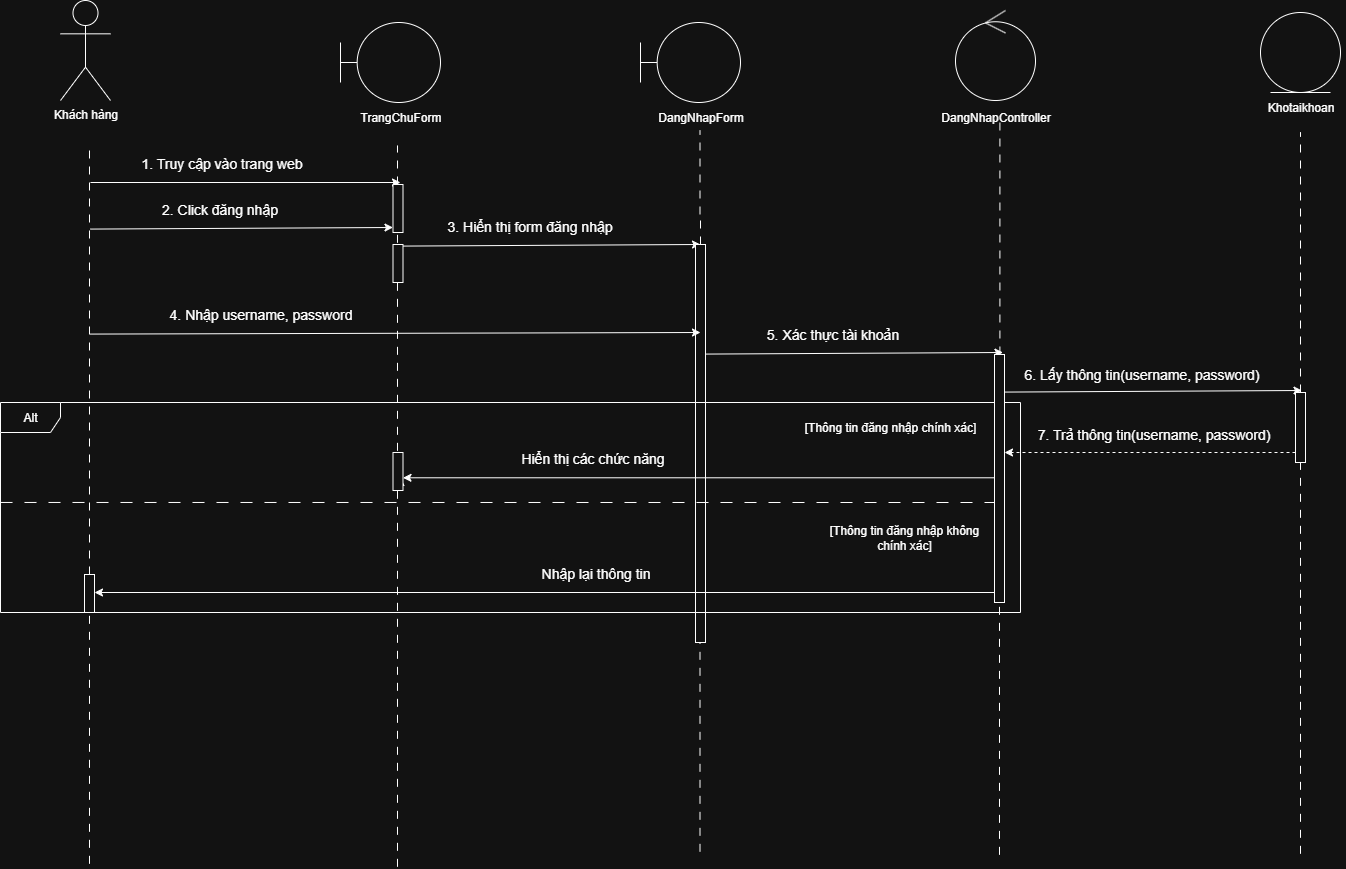

The diagram above was exported from draw.io. Its source (the exported page's mxGraphModel, read from the mxfile embedded in the PNG):
<mxGraphModel dx="882" dy="472" grid="1" gridSize="10" guides="1" tooltips="1" connect="1" arrows="1" fold="1" page="1" pageScale="1" pageWidth="827" pageHeight="1169" math="0" shadow="0">
  <root>
    <mxCell id="0" />
    <mxCell id="1" parent="0" />
    <mxCell id="J_m-SotPm51IbVRAq7Jp-1" value="Khách hàng" style="shape=umlActor;verticalLabelPosition=bottom;verticalAlign=top;html=1;" parent="1" vertex="1">
      <mxGeometry x="280" y="188" width="50" height="100" as="geometry" />
    </mxCell>
    <mxCell id="J_m-SotPm51IbVRAq7Jp-2" value="" style="group" parent="1" connectable="0" vertex="1">
      <mxGeometry x="560" y="210" width="115" height="110" as="geometry" />
    </mxCell>
    <mxCell id="J_m-SotPm51IbVRAq7Jp-3" value="" style="shape=umlBoundary;whiteSpace=wrap;html=1;" parent="J_m-SotPm51IbVRAq7Jp-2" vertex="1">
      <mxGeometry width="100" height="80" as="geometry" />
    </mxCell>
    <mxCell id="J_m-SotPm51IbVRAq7Jp-4" value="TrangChuForm" style="text;html=1;align=center;verticalAlign=middle;resizable=0;points=[];autosize=1;strokeColor=none;fillColor=none;" parent="J_m-SotPm51IbVRAq7Jp-2" vertex="1">
      <mxGeometry x="10" y="80" width="100" height="30" as="geometry" />
    </mxCell>
    <mxCell id="J_m-SotPm51IbVRAq7Jp-11" value="" style="endArrow=none;html=1;rounded=0;dashed=1;dashPattern=8 8;" parent="1" source="mOzxFsjtg9nm6xLBkyfi-17" edge="1">
      <mxGeometry width="50" height="50" relative="1" as="geometry">
        <mxPoint x="309" y="1051.3333740234375" as="sourcePoint" />
        <mxPoint x="309" y="330" as="targetPoint" />
      </mxGeometry>
    </mxCell>
    <mxCell id="J_m-SotPm51IbVRAq7Jp-12" value="" style="endArrow=none;html=1;rounded=0;dashed=1;dashPattern=8 8;" parent="1" source="yyha-DGvuMmWFuBEqppL-1" edge="1">
      <mxGeometry width="50" height="50" relative="1" as="geometry">
        <mxPoint x="617" y="1054.3333740234375" as="sourcePoint" />
        <mxPoint x="617" y="333" as="targetPoint" />
      </mxGeometry>
    </mxCell>
    <mxCell id="J_m-SotPm51IbVRAq7Jp-13" value="" style="endArrow=none;html=1;rounded=0;dashed=1;dashPattern=8 8;" parent="1" source="7_zAyGnossm4ktr7DxBd-8" edge="1">
      <mxGeometry width="50" height="50" relative="1" as="geometry">
        <mxPoint x="1520" y="1041.3333740234375" as="sourcePoint" />
        <mxPoint x="1520" y="320" as="targetPoint" />
      </mxGeometry>
    </mxCell>
    <mxCell id="J_m-SotPm51IbVRAq7Jp-14" value="" style="endArrow=none;html=1;rounded=0;dashed=1;dashPattern=8 8;" parent="1" edge="1">
      <mxGeometry width="50" height="50" relative="1" as="geometry">
        <mxPoint x="919.5" y="402" as="sourcePoint" />
        <mxPoint x="919.5" y="318" as="targetPoint" />
      </mxGeometry>
    </mxCell>
    <mxCell id="J_m-SotPm51IbVRAq7Jp-15" value="" style="endArrow=classic;html=1;rounded=0;" parent="1" edge="1">
      <mxGeometry width="50" height="50" relative="1" as="geometry">
        <mxPoint x="310" y="370" as="sourcePoint" />
        <mxPoint x="620" y="370" as="targetPoint" />
      </mxGeometry>
    </mxCell>
    <mxCell id="J_m-SotPm51IbVRAq7Jp-16" value="&lt;font style=&quot;font-size: 14px;&quot;&gt;1. Truy cập vào trang web&lt;/font&gt;" style="edgeLabel;html=1;align=center;verticalAlign=middle;resizable=0;points=[];" parent="J_m-SotPm51IbVRAq7Jp-15" connectable="0" vertex="1">
      <mxGeometry x="-0.3352" y="-2" relative="1" as="geometry">
        <mxPoint x="27" y="-22" as="offset" />
      </mxGeometry>
    </mxCell>
    <mxCell id="yyha-DGvuMmWFuBEqppL-2" value="" style="endArrow=none;html=1;rounded=0;dashed=1;dashPattern=8 8;" parent="1" target="yyha-DGvuMmWFuBEqppL-1" edge="1">
      <mxGeometry width="50" height="50" relative="1" as="geometry">
        <mxPoint x="617" y="1054.3333740234375" as="sourcePoint" />
        <mxPoint x="617" y="333" as="targetPoint" />
      </mxGeometry>
    </mxCell>
    <mxCell id="yyha-DGvuMmWFuBEqppL-1" value="" style="html=1;points=[[0,0,0,0,5],[0,1,0,0,-5],[1,0,0,0,5],[1,1,0,0,-5]];perimeter=orthogonalPerimeter;outlineConnect=0;targetShapes=umlLifeline;portConstraint=eastwest;newEdgeStyle={&quot;curved&quot;:0,&quot;rounded&quot;:0};" parent="1" vertex="1">
      <mxGeometry x="612.5" y="372" width="10" height="48" as="geometry" />
    </mxCell>
    <mxCell id="yyha-DGvuMmWFuBEqppL-3" value="" style="endArrow=classic;html=1;rounded=0;entryX=0;entryY=1;entryDx=0;entryDy=-5;entryPerimeter=0;" parent="1" target="yyha-DGvuMmWFuBEqppL-1" edge="1">
      <mxGeometry width="50" height="50" relative="1" as="geometry">
        <mxPoint x="310" y="416.58" as="sourcePoint" />
        <mxPoint x="607.5" y="416.58" as="targetPoint" />
      </mxGeometry>
    </mxCell>
    <mxCell id="yyha-DGvuMmWFuBEqppL-4" value="&lt;span style=&quot;font-size: 14px;&quot;&gt;2. Click đăng nhập&lt;/span&gt;" style="edgeLabel;html=1;align=center;verticalAlign=middle;resizable=0;points=[];" parent="yyha-DGvuMmWFuBEqppL-3" connectable="0" vertex="1">
      <mxGeometry x="-0.3352" y="-2" relative="1" as="geometry">
        <mxPoint x="27" y="-22" as="offset" />
      </mxGeometry>
    </mxCell>
    <mxCell id="yyha-DGvuMmWFuBEqppL-6" value="" style="endArrow=none;html=1;rounded=0;dashed=1;dashPattern=8 8;" parent="1" source="yyha-DGvuMmWFuBEqppL-13" edge="1">
      <mxGeometry width="50" height="50" relative="1" as="geometry">
        <mxPoint x="919.5" y="1039.3333740234375" as="sourcePoint" />
        <mxPoint x="920" y="400" as="targetPoint" />
      </mxGeometry>
    </mxCell>
    <mxCell id="yyha-DGvuMmWFuBEqppL-7" value="" style="html=1;points=[[0,0,0,0,5],[0,1,0,0,-5],[1,0,0,0,5],[1,1,0,0,-5]];perimeter=orthogonalPerimeter;outlineConnect=0;targetShapes=umlLifeline;portConstraint=eastwest;newEdgeStyle={&quot;curved&quot;:0,&quot;rounded&quot;:0};" parent="1" vertex="1">
      <mxGeometry x="612.5" y="432" width="10" height="38" as="geometry" />
    </mxCell>
    <mxCell id="yyha-DGvuMmWFuBEqppL-8" value="" style="group" parent="1" connectable="0" vertex="1">
      <mxGeometry x="860" y="210" width="115" height="110" as="geometry" />
    </mxCell>
    <mxCell id="yyha-DGvuMmWFuBEqppL-9" value="" style="shape=umlBoundary;whiteSpace=wrap;html=1;" parent="yyha-DGvuMmWFuBEqppL-8" vertex="1">
      <mxGeometry width="100" height="80" as="geometry" />
    </mxCell>
    <mxCell id="yyha-DGvuMmWFuBEqppL-10" value="DangNhapForm" style="text;html=1;align=center;verticalAlign=middle;resizable=0;points=[];autosize=1;strokeColor=none;fillColor=none;" parent="yyha-DGvuMmWFuBEqppL-8" vertex="1">
      <mxGeometry x="5" y="80" width="110" height="30" as="geometry" />
    </mxCell>
    <mxCell id="yyha-DGvuMmWFuBEqppL-11" value="" style="endArrow=classic;html=1;rounded=0;" parent="1" edge="1">
      <mxGeometry width="50" height="50" relative="1" as="geometry">
        <mxPoint x="622.5" y="433.58" as="sourcePoint" />
        <mxPoint x="920" y="432" as="targetPoint" />
      </mxGeometry>
    </mxCell>
    <mxCell id="yyha-DGvuMmWFuBEqppL-12" value="&lt;span style=&quot;font-size: 14px;&quot;&gt;3. Hiển thị form đăng nhập&lt;/span&gt;" style="edgeLabel;html=1;align=center;verticalAlign=middle;resizable=0;points=[];" parent="yyha-DGvuMmWFuBEqppL-11" connectable="0" vertex="1">
      <mxGeometry x="-0.3352" y="-2" relative="1" as="geometry">
        <mxPoint x="27" y="-22" as="offset" />
      </mxGeometry>
    </mxCell>
    <mxCell id="yyha-DGvuMmWFuBEqppL-14" value="" style="endArrow=none;html=1;rounded=0;dashed=1;dashPattern=8 8;" parent="1" target="yyha-DGvuMmWFuBEqppL-13" edge="1">
      <mxGeometry width="50" height="50" relative="1" as="geometry">
        <mxPoint x="919.5" y="1039.3333740234375" as="sourcePoint" />
        <mxPoint x="920" y="400" as="targetPoint" />
      </mxGeometry>
    </mxCell>
    <mxCell id="yyha-DGvuMmWFuBEqppL-13" value="" style="html=1;points=[[0,0,0,0,5],[0,1,0,0,-5],[1,0,0,0,5],[1,1,0,0,-5]];perimeter=orthogonalPerimeter;outlineConnect=0;targetShapes=umlLifeline;portConstraint=eastwest;newEdgeStyle={&quot;curved&quot;:0,&quot;rounded&quot;:0};" parent="1" vertex="1">
      <mxGeometry x="915" y="432" width="10" height="398" as="geometry" />
    </mxCell>
    <mxCell id="yyha-DGvuMmWFuBEqppL-15" value="" style="endArrow=classic;html=1;rounded=0;" parent="1" edge="1">
      <mxGeometry width="50" height="50" relative="1" as="geometry">
        <mxPoint x="309.5" y="521.58" as="sourcePoint" />
        <mxPoint x="920" y="520" as="targetPoint" />
      </mxGeometry>
    </mxCell>
    <mxCell id="yyha-DGvuMmWFuBEqppL-16" value="&lt;span style=&quot;font-size: 14px;&quot;&gt;4. Nhập username, password&lt;/span&gt;" style="edgeLabel;html=1;align=center;verticalAlign=middle;resizable=0;points=[];" parent="yyha-DGvuMmWFuBEqppL-15" connectable="0" vertex="1">
      <mxGeometry x="-0.3352" y="-2" relative="1" as="geometry">
        <mxPoint x="-33" y="-22" as="offset" />
      </mxGeometry>
    </mxCell>
    <mxCell id="kWIdfWH1uw4j7RjwlkiF-1" value="" style="ellipse;shape=umlControl;whiteSpace=wrap;html=1;" parent="1" vertex="1">
      <mxGeometry x="1175" y="198" width="80" height="90" as="geometry" />
    </mxCell>
    <mxCell id="VOiUe_lpZzH080Yn91Hn-3" value="" style="endArrow=classic;html=1;rounded=0;" parent="1" edge="1">
      <mxGeometry width="50" height="50" relative="1" as="geometry">
        <mxPoint x="925" y="541.5799999999999" as="sourcePoint" />
        <mxPoint x="1222.5" y="540" as="targetPoint" />
      </mxGeometry>
    </mxCell>
    <mxCell id="VOiUe_lpZzH080Yn91Hn-4" value="&lt;span style=&quot;font-size: 14px;&quot;&gt;5. Xác thực tài khoản&lt;/span&gt;" style="edgeLabel;html=1;align=center;verticalAlign=middle;resizable=0;points=[];" parent="VOiUe_lpZzH080Yn91Hn-3" connectable="0" vertex="1">
      <mxGeometry x="-0.3352" y="-2" relative="1" as="geometry">
        <mxPoint x="27" y="-22" as="offset" />
      </mxGeometry>
    </mxCell>
    <mxCell id="VOiUe_lpZzH080Yn91Hn-6" value="" style="endArrow=none;html=1;rounded=0;dashed=1;dashPattern=8 8;" parent="1" source="7_zAyGnossm4ktr7DxBd-4" edge="1">
      <mxGeometry width="50" height="50" relative="1" as="geometry">
        <mxPoint x="1219" y="1042.3529411764705" as="sourcePoint" />
        <mxPoint x="1219.41" y="310" as="targetPoint" />
      </mxGeometry>
    </mxCell>
    <mxCell id="VOiUe_lpZzH080Yn91Hn-7" value="DangNhapController" style="text;html=1;align=center;verticalAlign=middle;resizable=0;points=[];autosize=1;strokeColor=none;fillColor=none;" parent="1" vertex="1">
      <mxGeometry x="1150" y="290" width="130" height="30" as="geometry" />
    </mxCell>
    <mxCell id="7_zAyGnossm4ktr7DxBd-1" value="" style="group" parent="1" connectable="0" vertex="1">
      <mxGeometry x="1480" y="200" width="85" height="110" as="geometry" />
    </mxCell>
    <mxCell id="7_zAyGnossm4ktr7DxBd-2" value="Khotaikhoan" style="text;html=1;align=center;verticalAlign=middle;resizable=0;points=[];autosize=1;strokeColor=none;fillColor=none;" parent="7_zAyGnossm4ktr7DxBd-1" vertex="1">
      <mxGeometry x="-5" y="80" width="90" height="30" as="geometry" />
    </mxCell>
    <mxCell id="7_zAyGnossm4ktr7DxBd-3" value="" style="ellipse;shape=umlEntity;whiteSpace=wrap;html=1;" parent="7_zAyGnossm4ktr7DxBd-1" vertex="1">
      <mxGeometry width="80" height="80" as="geometry" />
    </mxCell>
    <mxCell id="7_zAyGnossm4ktr7DxBd-5" value="" style="endArrow=none;html=1;rounded=0;dashed=1;dashPattern=8 8;" parent="1" target="7_zAyGnossm4ktr7DxBd-4" edge="1">
      <mxGeometry width="50" height="50" relative="1" as="geometry">
        <mxPoint x="1219" y="610" as="sourcePoint" />
        <mxPoint x="1219.41" y="310" as="targetPoint" />
      </mxGeometry>
    </mxCell>
    <mxCell id="7_zAyGnossm4ktr7DxBd-6" value="" style="endArrow=classic;html=1;rounded=0;" parent="1" edge="1">
      <mxGeometry width="50" height="50" relative="1" as="geometry">
        <mxPoint x="1224" y="579.5799999999999" as="sourcePoint" />
        <mxPoint x="1521.5" y="578" as="targetPoint" />
      </mxGeometry>
    </mxCell>
    <mxCell id="7_zAyGnossm4ktr7DxBd-7" value="&lt;span style=&quot;font-size: 14px;&quot;&gt;6. Lấy thông tin(username, password)&lt;/span&gt;" style="edgeLabel;html=1;align=center;verticalAlign=middle;resizable=0;points=[];" parent="7_zAyGnossm4ktr7DxBd-6" connectable="0" vertex="1">
      <mxGeometry x="-0.3352" y="-2" relative="1" as="geometry">
        <mxPoint x="37" y="-20" as="offset" />
      </mxGeometry>
    </mxCell>
    <mxCell id="7_zAyGnossm4ktr7DxBd-9" value="" style="endArrow=none;html=1;rounded=0;dashed=1;dashPattern=8 8;" parent="1" target="7_zAyGnossm4ktr7DxBd-8" edge="1">
      <mxGeometry width="50" height="50" relative="1" as="geometry">
        <mxPoint x="1520" y="1041.3333740234375" as="sourcePoint" />
        <mxPoint x="1520" y="320" as="targetPoint" />
      </mxGeometry>
    </mxCell>
    <mxCell id="7_zAyGnossm4ktr7DxBd-8" value="" style="html=1;points=[[0,0,0,0,5],[0,1,0,0,-5],[1,0,0,0,5],[1,1,0,0,-5]];perimeter=orthogonalPerimeter;outlineConnect=0;targetShapes=umlLifeline;portConstraint=eastwest;newEdgeStyle={&quot;curved&quot;:0,&quot;rounded&quot;:0};" parent="1" vertex="1">
      <mxGeometry x="1515" y="580" width="10" height="70" as="geometry" />
    </mxCell>
    <mxCell id="7_zAyGnossm4ktr7DxBd-10" value="" style="endArrow=classic;html=1;rounded=0;dashed=1;" parent="1" edge="1">
      <mxGeometry width="50" height="50" relative="1" as="geometry">
        <mxPoint x="1515" y="640" as="sourcePoint" />
        <mxPoint x="1224" y="640.0000000000001" as="targetPoint" />
      </mxGeometry>
    </mxCell>
    <mxCell id="7_zAyGnossm4ktr7DxBd-11" value="&lt;span style=&quot;font-size: 14px;&quot;&gt;7. Trả thông tin(username, password)&lt;/span&gt;" style="edgeLabel;html=1;align=center;verticalAlign=middle;resizable=0;points=[];" parent="7_zAyGnossm4ktr7DxBd-10" connectable="0" vertex="1">
      <mxGeometry x="-0.3352" y="-2" relative="1" as="geometry">
        <mxPoint x="-46" y="-17" as="offset" />
      </mxGeometry>
    </mxCell>
    <mxCell id="7_zAyGnossm4ktr7DxBd-13" value="" style="endArrow=none;html=1;rounded=0;dashed=1;dashPattern=8 8;" parent="1" edge="1">
      <mxGeometry width="50" height="50" relative="1" as="geometry">
        <mxPoint x="1219" y="1042.3529411764705" as="sourcePoint" />
        <mxPoint x="1219" y="648" as="targetPoint" />
      </mxGeometry>
    </mxCell>
    <mxCell id="mOzxFsjtg9nm6xLBkyfi-1" value="Alt" style="shape=umlFrame;whiteSpace=wrap;html=1;pointerEvents=0;" parent="1" vertex="1">
      <mxGeometry x="220" y="590" width="1020" height="210" as="geometry" />
    </mxCell>
    <mxCell id="mOzxFsjtg9nm6xLBkyfi-2" value="[Thông tin đăng nhập chính xác]" style="text;html=1;align=center;verticalAlign=middle;whiteSpace=wrap;rounded=0;" parent="1" vertex="1">
      <mxGeometry x="1020" y="600" width="180" height="30" as="geometry" />
    </mxCell>
    <mxCell id="7_zAyGnossm4ktr7DxBd-4" value="" style="html=1;points=[[0,0,0,0,5],[0,1,0,0,-5],[1,0,0,0,5],[1,1,0,0,-5]];perimeter=orthogonalPerimeter;outlineConnect=0;targetShapes=umlLifeline;portConstraint=eastwest;newEdgeStyle={&quot;curved&quot;:0,&quot;rounded&quot;:0};" parent="1" vertex="1">
      <mxGeometry x="1214" y="542" width="10" height="248" as="geometry" />
    </mxCell>
    <mxCell id="mOzxFsjtg9nm6xLBkyfi-7" value="" style="endArrow=classic;html=1;rounded=0;" parent="1" target="mOzxFsjtg9nm6xLBkyfi-17" edge="1">
      <mxGeometry width="50" height="50" relative="1" as="geometry">
        <mxPoint x="1214" y="780.0000000000001" as="sourcePoint" />
        <mxPoint x="310" y="780" as="targetPoint" />
      </mxGeometry>
    </mxCell>
    <mxCell id="mOzxFsjtg9nm6xLBkyfi-9" value="&lt;font style=&quot;font-size: 14px;&quot;&gt;Nhập lại thông tin&lt;/font&gt;" style="edgeLabel;html=1;align=center;verticalAlign=middle;resizable=0;points=[];" parent="mOzxFsjtg9nm6xLBkyfi-7" connectable="0" vertex="1">
      <mxGeometry x="-0.1355" y="-4" relative="1" as="geometry">
        <mxPoint x="-11" y="-16" as="offset" />
      </mxGeometry>
    </mxCell>
    <mxCell id="mOzxFsjtg9nm6xLBkyfi-8" value="[Thông tin đăng nhập không chính xác]" style="text;html=1;align=center;verticalAlign=middle;whiteSpace=wrap;rounded=0;" parent="1" vertex="1">
      <mxGeometry x="1034" y="710" width="180" height="30" as="geometry" />
    </mxCell>
    <mxCell id="mOzxFsjtg9nm6xLBkyfi-10" value="" style="endArrow=classic;html=1;rounded=0;" parent="1" source="mOzxFsjtg9nm6xLBkyfi-14" edge="1">
      <mxGeometry width="50" height="50" relative="1" as="geometry">
        <mxPoint x="1214" y="665.2900000000001" as="sourcePoint" />
        <mxPoint x="620" y="665" as="targetPoint" />
      </mxGeometry>
    </mxCell>
    <mxCell id="mOzxFsjtg9nm6xLBkyfi-13" value="" style="endArrow=none;html=1;rounded=0;exitX=0;exitY=0.476;exitDx=0;exitDy=0;exitPerimeter=0;dashed=1;dashPattern=12 12;" parent="1" source="mOzxFsjtg9nm6xLBkyfi-1" edge="1">
      <mxGeometry width="50" height="50" relative="1" as="geometry">
        <mxPoint x="230" y="690" as="sourcePoint" />
        <mxPoint x="1214" y="690" as="targetPoint" />
      </mxGeometry>
    </mxCell>
    <mxCell id="mOzxFsjtg9nm6xLBkyfi-15" value="" style="endArrow=classic;html=1;rounded=0;" parent="1" target="mOzxFsjtg9nm6xLBkyfi-14" edge="1">
      <mxGeometry width="50" height="50" relative="1" as="geometry">
        <mxPoint x="1214" y="665.2900000000001" as="sourcePoint" />
        <mxPoint x="620" y="665" as="targetPoint" />
      </mxGeometry>
    </mxCell>
    <mxCell id="mOzxFsjtg9nm6xLBkyfi-16" value="&lt;span style=&quot;font-size: 14px;&quot;&gt;Hiển thị các chức năng&lt;/span&gt;" style="edgeLabel;html=1;align=center;verticalAlign=middle;resizable=0;points=[];" parent="mOzxFsjtg9nm6xLBkyfi-15" connectable="0" vertex="1">
      <mxGeometry x="-0.1355" y="-4" relative="1" as="geometry">
        <mxPoint x="-147" y="-16" as="offset" />
      </mxGeometry>
    </mxCell>
    <mxCell id="mOzxFsjtg9nm6xLBkyfi-14" value="" style="html=1;points=[[0,0,0,0,5],[0,1,0,0,-5],[1,0,0,0,5],[1,1,0,0,-5]];perimeter=orthogonalPerimeter;outlineConnect=0;targetShapes=umlLifeline;portConstraint=eastwest;newEdgeStyle={&quot;curved&quot;:0,&quot;rounded&quot;:0};" parent="1" vertex="1">
      <mxGeometry x="612.5" y="640" width="10" height="38" as="geometry" />
    </mxCell>
    <mxCell id="mOzxFsjtg9nm6xLBkyfi-22" value="" style="endArrow=none;html=1;rounded=0;dashed=1;dashPattern=8 8;" parent="1" target="mOzxFsjtg9nm6xLBkyfi-17" edge="1">
      <mxGeometry width="50" height="50" relative="1" as="geometry">
        <mxPoint x="309" y="1051.3333740234375" as="sourcePoint" />
        <mxPoint x="309" y="330" as="targetPoint" />
      </mxGeometry>
    </mxCell>
    <mxCell id="mOzxFsjtg9nm6xLBkyfi-17" value="" style="html=1;points=[[0,0,0,0,5],[0,1,0,0,-5],[1,0,0,0,5],[1,1,0,0,-5]];perimeter=orthogonalPerimeter;outlineConnect=0;targetShapes=umlLifeline;portConstraint=eastwest;newEdgeStyle={&quot;curved&quot;:0,&quot;rounded&quot;:0};" parent="1" vertex="1">
      <mxGeometry x="304" y="762" width="10" height="38" as="geometry" />
    </mxCell>
  </root>
</mxGraphModel>